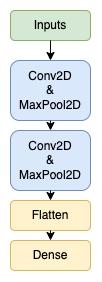

The diagram above was exported from draw.io. Its source (the exported page's mxGraphModel, read from the mxfile embedded in the PNG):
<mxGraphModel dx="1188" dy="595" grid="1" gridSize="10" guides="1" tooltips="1" connect="1" arrows="1" fold="1" page="1" pageScale="1" pageWidth="850" pageHeight="1100" math="0" shadow="0">
  <root>
    <mxCell id="0" />
    <mxCell id="1" parent="0" />
    <mxCell id="I-WkqBXjBGZnI2Gp5ZOG-3" value="Dense" style="rounded=1;whiteSpace=wrap;html=1;fillColor=#fff2cc;strokeColor=#d6b656;" vertex="1" parent="1">
      <mxGeometry x="330" y="270" width="80" height="30" as="geometry" />
    </mxCell>
    <mxCell id="I-WkqBXjBGZnI2Gp5ZOG-4" value="Flatten" style="rounded=1;whiteSpace=wrap;html=1;fillColor=#fff2cc;strokeColor=#d6b656;" vertex="1" parent="1">
      <mxGeometry x="330" y="230" width="80" height="30" as="geometry" />
    </mxCell>
    <mxCell id="I-WkqBXjBGZnI2Gp5ZOG-5" value="Conv2D&lt;br&gt;&amp;amp;&lt;br&gt;MaxPool2D" style="rounded=1;whiteSpace=wrap;html=1;fillColor=#dae8fc;strokeColor=#6c8ebf;" vertex="1" parent="1">
      <mxGeometry x="330" y="90" width="80" height="60" as="geometry" />
    </mxCell>
    <mxCell id="I-WkqBXjBGZnI2Gp5ZOG-6" value="Inputs&lt;br&gt;" style="rounded=1;whiteSpace=wrap;html=1;fillColor=#d5e8d4;strokeColor=#82b366;" vertex="1" parent="1">
      <mxGeometry x="330" y="40" width="80" height="30" as="geometry" />
    </mxCell>
    <mxCell id="I-WkqBXjBGZnI2Gp5ZOG-7" value="Conv2D&lt;br&gt;&amp;amp;&lt;br&gt;MaxPool2D" style="rounded=1;whiteSpace=wrap;html=1;fillColor=#dae8fc;strokeColor=#6c8ebf;" vertex="1" parent="1">
      <mxGeometry x="330" y="160" width="80" height="60" as="geometry" />
    </mxCell>
    <mxCell id="I-WkqBXjBGZnI2Gp5ZOG-8" value="" style="endArrow=classic;html=1;rounded=0;exitX=0.5;exitY=1;exitDx=0;exitDy=0;entryX=0.5;entryY=0;entryDx=0;entryDy=0;" edge="1" parent="1" source="I-WkqBXjBGZnI2Gp5ZOG-6" target="I-WkqBXjBGZnI2Gp5ZOG-5">
      <mxGeometry width="50" height="50" relative="1" as="geometry">
        <mxPoint x="400" y="370" as="sourcePoint" />
        <mxPoint x="450" y="320" as="targetPoint" />
      </mxGeometry>
    </mxCell>
    <mxCell id="I-WkqBXjBGZnI2Gp5ZOG-9" value="" style="endArrow=classic;html=1;rounded=0;exitX=0.5;exitY=1;exitDx=0;exitDy=0;" edge="1" parent="1" source="I-WkqBXjBGZnI2Gp5ZOG-5">
      <mxGeometry width="50" height="50" relative="1" as="geometry">
        <mxPoint x="400" y="370" as="sourcePoint" />
        <mxPoint x="370" y="160" as="targetPoint" />
      </mxGeometry>
    </mxCell>
    <mxCell id="I-WkqBXjBGZnI2Gp5ZOG-10" value="" style="endArrow=classic;html=1;rounded=0;exitX=0.5;exitY=1;exitDx=0;exitDy=0;entryX=0.5;entryY=0;entryDx=0;entryDy=0;" edge="1" parent="1" source="I-WkqBXjBGZnI2Gp5ZOG-7" target="I-WkqBXjBGZnI2Gp5ZOG-4">
      <mxGeometry width="50" height="50" relative="1" as="geometry">
        <mxPoint x="400" y="370" as="sourcePoint" />
        <mxPoint x="450" y="320" as="targetPoint" />
      </mxGeometry>
    </mxCell>
    <mxCell id="I-WkqBXjBGZnI2Gp5ZOG-11" value="" style="endArrow=classic;html=1;rounded=0;exitX=0.5;exitY=1;exitDx=0;exitDy=0;entryX=0.5;entryY=0;entryDx=0;entryDy=0;" edge="1" parent="1" source="I-WkqBXjBGZnI2Gp5ZOG-4" target="I-WkqBXjBGZnI2Gp5ZOG-3">
      <mxGeometry width="50" height="50" relative="1" as="geometry">
        <mxPoint x="400" y="370" as="sourcePoint" />
        <mxPoint x="450" y="320" as="targetPoint" />
      </mxGeometry>
    </mxCell>
  </root>
</mxGraphModel>